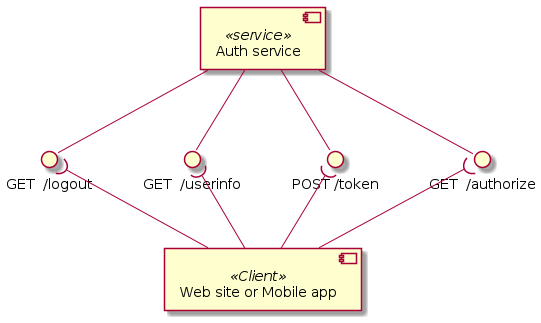

The diagram above was rendered by PlantUML. Its source (embedded in the PNG):
@startuml identity-management-components

' Import common ibank plantuml library
!import ../ibank-plantuml-library-0.1.1.zip
!$library = 'ibank-plantuml-library-0.1.1'

!include $library/components/internet-bank/auth-service.puml
!includesub $library/components/internet-bank/auth-service.puml!postToken
!includesub $library/components/internet-bank/auth-service.puml!getAuthorize
!includesub $library/components/internet-bank/auth-service.puml!getUserinfo
!includesub $library/components/internet-bank/auth-service.puml!getLogout

component "Web site or Mobile app" as Client <<Client>>

Client -up-( getAuthorize
Client -up-( postToken
Client -up-( getUserinfo
Client -up-( getLogout

@enduml